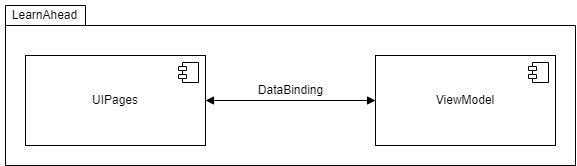

The diagram above was exported from draw.io. Its source (the exported page's mxGraphModel, read from the mxfile embedded in the PNG):
<mxGraphModel dx="1750" dy="858" grid="1" gridSize="10" guides="1" tooltips="1" connect="1" arrows="1" fold="1" page="1" pageScale="1" pageWidth="1100" pageHeight="850" background="none" math="0" shadow="0">
  <root>
    <mxCell id="0" />
    <mxCell id="1" parent="0" />
    <mxCell id="w6U3mIkPfeFUHyvYHuqn-75" value="" style="shape=folder;fontStyle=1;spacingTop=10;tabWidth=80;tabHeight=20;tabPosition=left;html=1;whiteSpace=wrap;" vertex="1" parent="1">
      <mxGeometry x="268" y="35" width="570" height="160" as="geometry" />
    </mxCell>
    <mxCell id="w6U3mIkPfeFUHyvYHuqn-79" value="LearnAhead" style="text;html=1;align=center;verticalAlign=middle;resizable=0;points=[];autosize=1;strokeColor=none;fillColor=none;" vertex="1" parent="1">
      <mxGeometry x="262" y="30" width="90" height="30" as="geometry" />
    </mxCell>
    <mxCell id="w6U3mIkPfeFUHyvYHuqn-80" value="UIPages" style="html=1;dropTarget=0;whiteSpace=wrap;" vertex="1" parent="1">
      <mxGeometry x="288" y="85" width="180" height="90" as="geometry" />
    </mxCell>
    <mxCell id="w6U3mIkPfeFUHyvYHuqn-81" value="" style="shape=module;jettyWidth=8;jettyHeight=4;" vertex="1" parent="w6U3mIkPfeFUHyvYHuqn-80">
      <mxGeometry x="1" width="20" height="20" relative="1" as="geometry">
        <mxPoint x="-27" y="7" as="offset" />
      </mxGeometry>
    </mxCell>
    <mxCell id="w6U3mIkPfeFUHyvYHuqn-82" value="ViewModel" style="html=1;dropTarget=0;whiteSpace=wrap;" vertex="1" parent="1">
      <mxGeometry x="638" y="85" width="180" height="90" as="geometry" />
    </mxCell>
    <mxCell id="w6U3mIkPfeFUHyvYHuqn-83" value="" style="shape=module;jettyWidth=8;jettyHeight=4;" vertex="1" parent="w6U3mIkPfeFUHyvYHuqn-82">
      <mxGeometry x="1" width="20" height="20" relative="1" as="geometry">
        <mxPoint x="-27" y="7" as="offset" />
      </mxGeometry>
    </mxCell>
    <mxCell id="w6U3mIkPfeFUHyvYHuqn-84" value="" style="endArrow=block;startArrow=block;endFill=1;startFill=1;html=1;rounded=0;exitX=1;exitY=0.5;exitDx=0;exitDy=0;entryX=0;entryY=0.5;entryDx=0;entryDy=0;" edge="1" parent="1" source="w6U3mIkPfeFUHyvYHuqn-80" target="w6U3mIkPfeFUHyvYHuqn-82">
      <mxGeometry width="160" relative="1" as="geometry">
        <mxPoint x="508" y="245" as="sourcePoint" />
        <mxPoint x="668" y="245" as="targetPoint" />
      </mxGeometry>
    </mxCell>
    <mxCell id="w6U3mIkPfeFUHyvYHuqn-85" value="DataBinding" style="text;html=1;align=center;verticalAlign=middle;resizable=0;points=[];autosize=1;strokeColor=none;fillColor=none;" vertex="1" parent="1">
      <mxGeometry x="508" y="105" width="90" height="30" as="geometry" />
    </mxCell>
  </root>
</mxGraphModel>